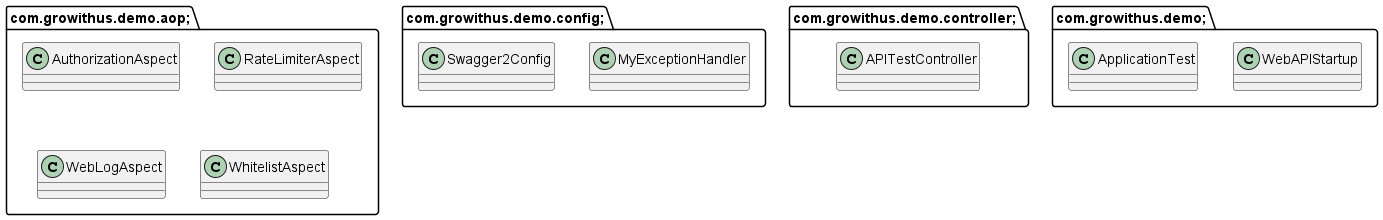

The diagram above was rendered by PlantUML. Its source (embedded in the PNG):
@startuml
package com.growithus.demo.aop; {
class AuthorizationAspect {
}

class RateLimiterAspect {
}

class WebLogAspect {
}

class WhitelistAspect {
}

}

package com.growithus.demo.config; {
class MyExceptionHandler {
}

class Swagger2Config {
}

}

package com.growithus.demo.controller; {
class APITestController {
}

}

package com.growithus.demo; {
class WebAPIStartup {
}

class ApplicationTest {
}

}

@enduml